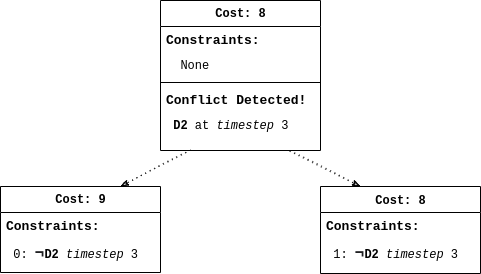

The diagram above was exported from draw.io. Its source (the exported page's mxGraphModel, read from the mxfile embedded in the PNG):
<mxGraphModel dx="1350" dy="805" grid="1" gridSize="10" guides="1" tooltips="1" connect="1" arrows="1" fold="1" page="1" pageScale="1" pageWidth="1000" pageHeight="800" background="none" math="0" shadow="0">
  <root>
    <mxCell id="ZOrArYtGzDqYL9tQlyz1-0" />
    <mxCell id="ZOrArYtGzDqYL9tQlyz1-1" parent="ZOrArYtGzDqYL9tQlyz1-0" />
    <mxCell id="ZOrArYtGzDqYL9tQlyz1-3" style="edgeStyle=none;rounded=0;orthogonalLoop=1;jettySize=auto;html=1;entryX=0.25;entryY=0;entryDx=0;entryDy=0;fontFamily=Courier New;dashed=1;endArrow=classicThin;endFill=0;sketch=1;dashPattern=1 4;" edge="1" parent="ZOrArYtGzDqYL9tQlyz1-1" target="ZOrArYtGzDqYL9tQlyz1-13">
      <mxGeometry relative="1" as="geometry">
        <mxPoint x="490" y="193" as="sourcePoint" />
      </mxGeometry>
    </mxCell>
    <mxCell id="ZOrArYtGzDqYL9tQlyz1-4" value="Cost: 8" style="swimlane;html=1;fontStyle=1;align=center;verticalAlign=top;childLayout=stackLayout;horizontal=1;startSize=26;horizontalStack=0;resizeParent=1;resizeLast=0;collapsible=1;marginBottom=0;swimlaneFillColor=#ffffff;rounded=0;shadow=0;comic=0;labelBackgroundColor=none;strokeWidth=1;fillColor=none;fontFamily=Courier New;fontSize=12" vertex="1" parent="ZOrArYtGzDqYL9tQlyz1-1">
      <mxGeometry x="370" y="47" width="160" height="150" as="geometry">
        <mxRectangle x="90" y="83" width="90" height="26" as="alternateBounds" />
      </mxGeometry>
    </mxCell>
    <mxCell id="ZOrArYtGzDqYL9tQlyz1-5" value="Constraints:&amp;nbsp;" style="text;html=1;strokeColor=none;fillColor=none;align=left;verticalAlign=top;spacingLeft=4;spacingRight=4;whiteSpace=wrap;overflow=hidden;rotatable=0;points=[[0,0.5],[1,0.5]];portConstraint=eastwest;fontSize=13;fontStyle=1;fontFamily=Courier New;" vertex="1" parent="ZOrArYtGzDqYL9tQlyz1-4">
      <mxGeometry y="26" width="160" height="26" as="geometry" />
    </mxCell>
    <mxCell id="ZOrArYtGzDqYL9tQlyz1-6" value="&amp;nbsp; None" style="text;html=1;strokeColor=none;fillColor=none;align=left;verticalAlign=top;spacingLeft=4;spacingRight=4;whiteSpace=wrap;overflow=hidden;rotatable=0;points=[[0,0.5],[1,0.5]];portConstraint=eastwest;fontFamily=Courier New;" vertex="1" parent="ZOrArYtGzDqYL9tQlyz1-4">
      <mxGeometry y="52" width="160" height="26" as="geometry" />
    </mxCell>
    <mxCell id="ZOrArYtGzDqYL9tQlyz1-7" value="" style="line;html=1;strokeWidth=1;fillColor=none;align=left;verticalAlign=middle;spacingTop=-1;spacingLeft=3;spacingRight=3;rotatable=0;labelPosition=right;points=[];portConstraint=eastwest;fontFamily=Courier New;" vertex="1" parent="ZOrArYtGzDqYL9tQlyz1-4">
      <mxGeometry y="78" width="160" height="8" as="geometry" />
    </mxCell>
    <mxCell id="ZOrArYtGzDqYL9tQlyz1-8" value="Conflict Detected!" style="text;html=1;strokeColor=none;fillColor=none;align=left;verticalAlign=top;spacingLeft=4;spacingRight=4;whiteSpace=wrap;overflow=hidden;rotatable=0;points=[[0,0.5],[1,0.5]];portConstraint=eastwest;fontFamily=Courier New;fontStyle=1;fontSize=13;" vertex="1" parent="ZOrArYtGzDqYL9tQlyz1-4">
      <mxGeometry y="86" width="160" height="26" as="geometry" />
    </mxCell>
    <mxCell id="ZOrArYtGzDqYL9tQlyz1-9" value="&amp;nbsp;&lt;b&gt;D2&lt;/b&gt; at &lt;i&gt;timestep &lt;/i&gt;3&amp;nbsp;" style="text;html=1;strokeColor=none;fillColor=none;align=left;verticalAlign=top;spacingLeft=4;spacingRight=4;whiteSpace=wrap;overflow=hidden;rotatable=0;points=[[0,0.5],[1,0.5]];portConstraint=eastwest;fontFamily=Courier New;" vertex="1" parent="ZOrArYtGzDqYL9tQlyz1-4">
      <mxGeometry y="112" width="160" height="38" as="geometry" />
    </mxCell>
    <mxCell id="ZOrArYtGzDqYL9tQlyz1-10" value="Cost: 9" style="swimlane;html=1;fontStyle=1;align=center;verticalAlign=top;childLayout=stackLayout;horizontal=1;startSize=26;horizontalStack=0;resizeParent=1;resizeLast=0;collapsible=1;marginBottom=0;swimlaneFillColor=#ffffff;rounded=0;shadow=0;comic=0;labelBackgroundColor=none;strokeWidth=1;fillColor=none;fontFamily=Courier New;fontSize=12" vertex="1" parent="ZOrArYtGzDqYL9tQlyz1-1">
      <mxGeometry x="210" y="233" width="160" height="86" as="geometry">
        <mxRectangle x="90" y="83" width="90" height="26" as="alternateBounds" />
      </mxGeometry>
    </mxCell>
    <mxCell id="ZOrArYtGzDqYL9tQlyz1-11" value="Constraints:&amp;nbsp;" style="text;html=1;strokeColor=none;fillColor=none;align=left;verticalAlign=top;spacingLeft=4;spacingRight=4;whiteSpace=wrap;overflow=hidden;rotatable=0;points=[[0,0.5],[1,0.5]];portConstraint=eastwest;fontSize=13;fontStyle=1;fontFamily=Courier New;" vertex="1" parent="ZOrArYtGzDqYL9tQlyz1-10">
      <mxGeometry y="26" width="160" height="26" as="geometry" />
    </mxCell>
    <mxCell id="ZOrArYtGzDqYL9tQlyz1-12" value="&amp;nbsp;0:&amp;nbsp;&lt;b style=&quot;color: rgb(32 , 33 , 36) ; font-size: 16px ; background-color: rgb(255 , 255 , 255)&quot;&gt;¬&lt;/b&gt;&lt;b&gt;D2&amp;nbsp;&lt;/b&gt;&lt;i&gt;timestep&lt;/i&gt; 3&amp;nbsp;" style="text;html=1;strokeColor=none;fillColor=none;align=left;verticalAlign=top;spacingLeft=4;spacingRight=4;whiteSpace=wrap;overflow=hidden;rotatable=0;points=[[0,0.5],[1,0.5]];portConstraint=eastwest;fontFamily=Courier New;" vertex="1" parent="ZOrArYtGzDqYL9tQlyz1-10">
      <mxGeometry y="52" width="160" height="26" as="geometry" />
    </mxCell>
    <mxCell id="ZOrArYtGzDqYL9tQlyz1-13" value="&lt;font style=&quot;font-size: 12px&quot;&gt;Cost: 8&lt;/font&gt;" style="swimlane;html=1;fontStyle=1;align=center;verticalAlign=top;childLayout=stackLayout;horizontal=1;startSize=26;horizontalStack=0;resizeParent=1;resizeLast=0;collapsible=1;marginBottom=0;swimlaneFillColor=#ffffff;rounded=0;shadow=0;comic=0;labelBackgroundColor=none;strokeWidth=1;fillColor=none;fontFamily=Courier New;fontSize=13;" vertex="1" parent="ZOrArYtGzDqYL9tQlyz1-1">
      <mxGeometry x="530" y="233" width="160" height="87" as="geometry">
        <mxRectangle x="90" y="83" width="90" height="26" as="alternateBounds" />
      </mxGeometry>
    </mxCell>
    <mxCell id="ZOrArYtGzDqYL9tQlyz1-14" value="Constraints:&amp;nbsp;" style="text;html=1;strokeColor=none;fillColor=none;align=left;verticalAlign=top;spacingLeft=4;spacingRight=4;whiteSpace=wrap;overflow=hidden;rotatable=0;points=[[0,0.5],[1,0.5]];portConstraint=eastwest;fontSize=13;fontStyle=1;fontFamily=Courier New;" vertex="1" parent="ZOrArYtGzDqYL9tQlyz1-13">
      <mxGeometry y="26" width="160" height="26" as="geometry" />
    </mxCell>
    <mxCell id="ZOrArYtGzDqYL9tQlyz1-15" value="&amp;nbsp;1:&amp;nbsp;&lt;b style=&quot;color: rgb(32 , 33 , 36) ; font-size: 16px ; background-color: rgb(255 , 255 , 255)&quot;&gt;¬&lt;/b&gt;&lt;b&gt;D2&amp;nbsp;&lt;/b&gt;&lt;i&gt;timestep&lt;/i&gt;&amp;nbsp;3" style="text;html=1;strokeColor=none;fillColor=none;align=left;verticalAlign=top;spacingLeft=4;spacingRight=4;whiteSpace=wrap;overflow=hidden;rotatable=0;points=[[0,0.5],[1,0.5]];portConstraint=eastwest;fontFamily=Courier New;" vertex="1" parent="ZOrArYtGzDqYL9tQlyz1-13">
      <mxGeometry y="52" width="160" height="26" as="geometry" />
    </mxCell>
    <mxCell id="wPNccBqZ6MNrp1OZ9kh1-0" style="edgeStyle=none;rounded=0;orthogonalLoop=1;jettySize=auto;html=1;entryX=0.75;entryY=0;entryDx=0;entryDy=0;fontFamily=Courier New;dashed=1;endArrow=classicThin;endFill=0;sketch=1;dashPattern=1 4;exitX=0.188;exitY=0.993;exitDx=0;exitDy=0;exitPerimeter=0;" edge="1" parent="ZOrArYtGzDqYL9tQlyz1-1" source="ZOrArYtGzDqYL9tQlyz1-9" target="ZOrArYtGzDqYL9tQlyz1-10">
      <mxGeometry relative="1" as="geometry">
        <mxPoint x="500" y="203" as="sourcePoint" />
        <mxPoint x="580" y="243" as="targetPoint" />
      </mxGeometry>
    </mxCell>
  </root>
</mxGraphModel>